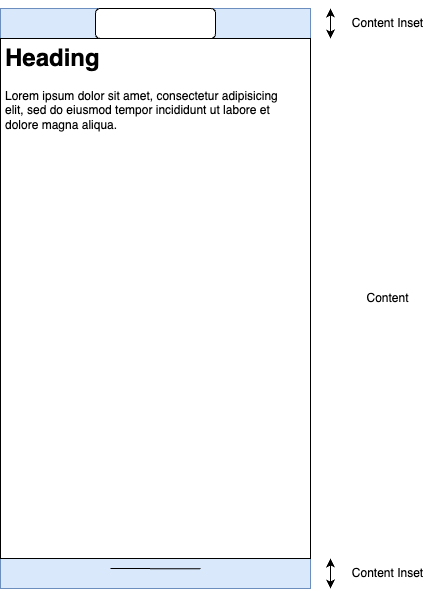

The diagram above was exported from draw.io. Its source (the exported page's mxGraphModel, read from the mxfile embedded in the PNG):
<mxGraphModel dx="414" dy="924" grid="1" gridSize="10" guides="1" tooltips="1" connect="1" arrows="1" fold="1" page="1" pageScale="1" pageWidth="827" pageHeight="1169" math="0" shadow="0">
  <root>
    <mxCell id="0" />
    <mxCell id="1" parent="0" />
    <mxCell id="2" value="" style="rounded=0;whiteSpace=wrap;html=1;fillColor=#dae8fc;strokeColor=#6c8ebf;" vertex="1" parent="1">
      <mxGeometry x="110" y="260" width="310" height="580" as="geometry" />
    </mxCell>
    <mxCell id="3" value="" style="rounded=1;whiteSpace=wrap;html=1;" vertex="1" parent="1">
      <mxGeometry x="205" y="260" width="120" height="30" as="geometry" />
    </mxCell>
    <mxCell id="4" value="" style="endArrow=none;html=1;rounded=0;entryX=0.71;entryY=0.966;entryDx=0;entryDy=0;entryPerimeter=0;" edge="1" parent="1">
      <mxGeometry width="50" height="50" relative="1" as="geometry">
        <mxPoint x="219.95" y="820" as="sourcePoint" />
        <mxPoint x="310.05" y="820.28" as="targetPoint" />
      </mxGeometry>
    </mxCell>
    <mxCell id="5" value="" style="rounded=0;whiteSpace=wrap;html=1;" vertex="1" parent="1">
      <mxGeometry x="110" y="290" width="310" height="520" as="geometry" />
    </mxCell>
    <mxCell id="6" value="" style="endArrow=classic;startArrow=classic;html=1;rounded=0;" edge="1" parent="1">
      <mxGeometry width="50" height="50" relative="1" as="geometry">
        <mxPoint x="440" y="290" as="sourcePoint" />
        <mxPoint x="440" y="260" as="targetPoint" />
      </mxGeometry>
    </mxCell>
    <mxCell id="7" value="Content Inset" style="text;html=1;strokeColor=none;fillColor=none;align=center;verticalAlign=middle;whiteSpace=wrap;rounded=0;" vertex="1" parent="1">
      <mxGeometry x="455" y="260" width="85" height="30" as="geometry" />
    </mxCell>
    <mxCell id="8" value="" style="endArrow=classic;startArrow=classic;html=1;rounded=0;" edge="1" parent="1">
      <mxGeometry width="50" height="50" relative="1" as="geometry">
        <mxPoint x="440" y="840" as="sourcePoint" />
        <mxPoint x="440" y="810" as="targetPoint" />
      </mxGeometry>
    </mxCell>
    <mxCell id="9" value="Content Inset" style="text;html=1;strokeColor=none;fillColor=none;align=center;verticalAlign=middle;whiteSpace=wrap;rounded=0;" vertex="1" parent="1">
      <mxGeometry x="455" y="810" width="85" height="30" as="geometry" />
    </mxCell>
    <mxCell id="10" value="Content" style="text;html=1;strokeColor=none;fillColor=none;align=center;verticalAlign=middle;whiteSpace=wrap;rounded=0;" vertex="1" parent="1">
      <mxGeometry x="455" y="535" width="85" height="30" as="geometry" />
    </mxCell>
    <mxCell id="11" value="&lt;h1&gt;Heading&lt;/h1&gt;&lt;p&gt;Lorem ipsum dolor sit amet, consectetur adipisicing elit, sed do eiusmod tempor incididunt ut labore et dolore magna aliqua.&lt;/p&gt;" style="text;html=1;strokeColor=none;fillColor=none;spacing=5;spacingTop=-20;whiteSpace=wrap;overflow=hidden;rounded=0;" vertex="1" parent="1">
      <mxGeometry x="110" y="290" width="290" height="140" as="geometry" />
    </mxCell>
  </root>
</mxGraphModel>